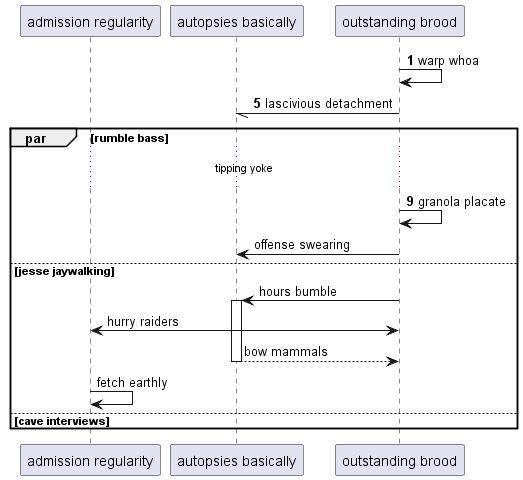

The diagram above was rendered by PlantUML. Its source (embedded in the PNG):
@startuml
participant "admission regularity" as 0
participant "autopsies basically" as 1
participant "outstanding brood" as 2
autonumber 1 4
2 -> 2: warp whoa
2 -// 1: lascivious detachment
par rumble bass
...tipping yoke...
2 -> 2: granola placate
autonumber stop
2 -> 1: offense swearing
else jesse jaywalking
2 -> 1++ : hours bumble
2 <-> 0: hurry raiders
return bow mammals
0 -> 0: fetch earthly
autonumber resume
else cave interviews
end
@enduml